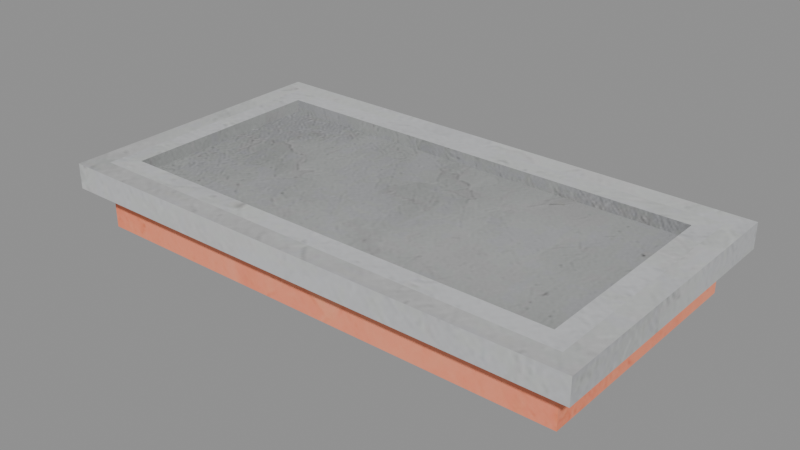 # Source: NQ-CITY-07.blend  (saved by Blender 5.2.45; exported with 4.5.12 LTS)
import bpy
from mathutils import Matrix  # noqa: F401  (used for matrix-valued properties, if any)

bpy.ops.wm.read_factory_settings(use_empty=True)
scene = bpy.context.scene
scene.name = 'Scene'

# ---- images (referenced by path relative to the original .blend; pixels are not part of the script)
import os
ASSET_DIR = os.environ.get("B2B_ASSET_DIR", "")  # directory of the original .blend (textures are referenced by path, not embedded)
HERE = os.path.dirname(os.path.abspath(__file__))  # packed textures are extracted next to this script under _unpacked/

def load_image(name, relpath, width, height, colorspace="sRGB"):
    """Load a texture the original file referenced (path relative to the .blend, or extracted next to this script)."""
    p = next((c for c in (os.path.join(HERE, relpath), os.path.join(ASSET_DIR, relpath)) if relpath and os.path.exists(c)), "")
    if p:
        img = bpy.data.images.load(p, check_existing=True)
        img.name = name
    else:  # same state as the original file: an image datablock whose file is absent (Cycles renders it pink)
        img = bpy.data.images.new(name, width, height)
        img.source = "FILE"
        img.filepath = "//" + (relpath or name)
    img.colorspace_settings.name = colorspace
    return img
img_image_0 = load_image('Image_0', '_unpacked/supplied_city_0_color.a5fd6ad7.png', 1024, 1024, 'sRGB')

# ---- materials (node trees are filled in below, after node groups)
mat_atlas = bpy.data.materials.new('Atlas')
mat_atlas.diffuse_color = (1.0, 1.0, 1.0, 1.0)

# ---- material node trees
mat_atlas.use_nodes = True; mat_atlas.node_tree.nodes.clear()
_N = mat_atlas.node_tree.nodes; _L = mat_atlas.node_tree.links
n0 = _N.new('ShaderNodeBsdfPrincipled'); n0.name = 'Principled BSDF'; n0.location = (10, 300)
n0.inputs[2].default_value = 0.0
n0.inputs[10].default_value = 0.005
n0.inputs[13].default_value = 0.0
n1 = _N.new('ShaderNodeOutputMaterial'); n1.name = 'Material Output'; n1.location = (300, 300)
n2 = _N.new('ShaderNodeTexImage'); n2.name = 'Image Texture'; n2.location = (-440, 210)
n2.label = 'BASE COLOR'
n2.image = img_image_0
_L.new(n0.outputs[0], n1.inputs[0])
_L.new(n2.outputs[0], n0.inputs[0])
n1.is_active_output = True

# ---- meshes
me_object001_atlas_0 = bpy.data.meshes.new('Object001_Atlas_0')
me_object001_atlas_0.from_pydata([(11.1, 5.592, 1.86), (11.1, -5.592, 1.86), (11.1, -5.592, 3.267e-06), (11.1, 5.592, 0.0), (-10.21, -4.675, 3.0), (-10.21, -4.675, 2.434), (-10.21, 4.675, 2.434), (-10.21, 4.675, 3.0), (11.1, 5.592, 3.0), (-11.1, 5.592, 3.0), (10.21, -4.675, 3.0), (10.21, -4.675, 2.434), (-10.21, -4.675, 2.434), (10.21, 4.675, 3.0), (10.21, 4.675, 2.434), (10.21, -4.675, 2.434), (-10.21, -4.675, 2.434), (10.21, -4.675, 2.434), (10.21, 4.675, 2.434), (-10.21, 4.675, 3.0), (-10.21, 4.675, 2.434), (10.21, 4.675, 2.434), (-11.1, 5.592, 1.86), (-11.1, -5.592, 1.86), (-12.0, -6.5, 1.86), (12.0, 6.5, 1.86), (11.1, 5.592, 1.86), (-12.0, 6.5, 1.86), (12.0, -6.5, 1.86), (11.1, -5.592, 1.86), (-10.21, 4.675, 2.434), (-10.21, 4.675, 3.0), (10.21, -4.675, 3.0), (-11.1, -5.592, 3.0), (-10.21, -4.675, 3.0), (11.1, -5.592, 1.86), (-11.1, -5.592, 1.86), (-11.1, -5.592, 3.267e-06), (-10.21, -4.675, 3.0), (10.21, -4.675, 3.0), (-10.21, -4.675, 3.0), (-11.1, -5.592, 3.0), (-11.1, 5.592, 1.86), (11.1, 5.592, 1.86), (11.1, 5.592, 0.0), (10.21, 4.675, 3.0), (11.1, 5.592, 3.0), (10.21, 4.675, 3.0), (11.1, -5.592, 3.0), (10.21, 4.675, 3.0), (-11.1, 5.592, 0.0), (11.1, -5.592, 3.267e-06), (-12.0, -6.5, 3.0), (-11.1, -5.592, 3.0), (-12.0, 6.5, 3.0), (-11.1, 5.592, 3.0), (-11.1, 5.592, 3.0), (-11.1, -5.592, 3.0), (-11.1, -5.592, 1.86), (-11.1, 5.592, 1.86), (11.1, 5.592, 3.0), (-11.1, 5.592, 3.0), (-11.1, 5.592, 1.86), (11.1, 5.592, 3.0), (11.1, -5.592, 3.0), (12.0, -6.5, 3.0), (11.1, -5.592, 1.86), (-11.1, -5.592, 1.86), (-11.1, -5.592, 3.0), (11.1, 5.592, 1.86), (11.1, -5.592, 1.86), (11.1, -5.592, 3.0), (11.1, 5.592, 1.86), (-12.0, -6.5, 3.0), (-12.0, -6.5, 1.86), (12.0, -6.5, 1.86), (12.0, 6.5, 3.0), (11.1, -5.592, 3.0), (11.1, 5.592, 3.0), (12.0, -6.5, 3.0), (12.0, -6.5, 3.0), (12.0, -6.5, 1.86), (12.0, 6.5, 1.86), (-12.0, 6.5, 3.0), (-12.0, 6.5, 1.86), (-12.0, -6.5, 1.86), (-12.0, -6.5, 3.0), (12.0, 6.5, 3.0), (12.0, 6.5, 1.86), (-12.0, 6.5, 1.86), (-12.0, 6.5, 3.0), (12.0, 6.5, 3.0), (-11.1, -5.592, 1.86), (-11.1, 5.592, 1.86), (-11.1, 5.592, 0.0), (-11.1, -5.592, 3.267e-06)], [], [(0, 1, 2), (2, 3, 0), (4, 5, 6), (7, 8, 9), (10, 11, 12), (13, 14, 15), (16, 17, 18), (19, 20, 21), (22, 23, 24), (25, 26, 22), (25, 22, 27), (28, 24, 23), (28, 23, 29), (24, 27, 22), (25, 29, 26), (18, 30, 16), (6, 31, 4), (15, 32, 13), (33, 34, 9), (34, 7, 9), (35, 36, 37), (12, 38, 10), (39, 40, 41), (42, 43, 44), (21, 45, 19), (46, 47, 48), (47, 39, 48), (39, 41, 48), (7, 49, 8), (44, 50, 42), (37, 51, 35), (52, 53, 54), (53, 55, 54), (56, 57, 58), (58, 59, 56), (60, 61, 62), (63, 64, 65), (66, 67, 68), (69, 70, 71), (62, 72, 60), (73, 74, 75), (55, 76, 54), (55, 63, 76), (52, 64, 53), (25, 28, 29), (68, 77, 66), (65, 76, 63), (71, 78, 69), (52, 65, 64), (75, 79, 73), (80, 81, 82), (83, 84, 85), (85, 86, 83), (87, 88, 89), (89, 90, 87), (82, 91, 80), (92, 93, 94), (92, 94, 95)])
_uv = me_object001_atlas_0.uv_layers.new(name='UVMap')
_uv.uv.foreach_set('vector', [0.3766, 0.3489, 0.257, 0.3489, 0.257, 0.3692, 0.257, 0.3692, 0.3766, 0.3692, 0.3766, 0.3489, 0.7637, 0.1326, 0.7637, 0.1393, 0.8722, 0.1393, 0.7188, 0.01204, 0.7258, 0.1772, 0.7258, 0.005163, 0.7549, 0.01425, 0.7549, 0.02095, 0.9937, 0.02095, 0.7616, 0.1326, 0.7549, 0.1326, 0.7549, 0.2411, 0.7549, 0.1315, 0.9937, 0.1315, 0.9937, 0.02302, 0.9937, 0.01218, 0.9937, 0.005483, 0.7549, 0.005483, 0.5285, 0.1177, 0.5285, 0.03174, 0.5215, 0.02476, 0.7074, 0.1247, 0.7005, 0.1177, 0.5285, 0.1177, 0.7074, 0.1247, 0.5285, 0.1177, 0.5215, 0.1247, 0.7074, 0.02476, 0.5215, 0.02476, 0.5285, 0.03174, 0.7074, 0.02476, 0.5285, 0.03174, 0.7005, 0.03174, 0.5215, 0.02476, 0.5215, 0.1247, 0.5285, 0.1177, 0.7074, 0.1247, 0.7005, 0.03174, 0.7005, 0.1177, 0.9937, 0.02302, 0.7549, 0.02302, 0.7549, 0.1315, 0.8722, 0.1393, 0.8722, 0.1326, 0.7637, 0.1326, 0.7549, 0.2411, 0.7616, 0.2411, 0.7616, 0.1326, 0.6398, 0.005163, 0.6469, 0.01204, 0.7258, 0.005163, 0.6469, 0.01204, 0.7188, 0.01204, 0.7258, 0.005163, 0.4961, 0.3901, 0.257, 0.3901, 0.257, 0.4104, 0.9937, 0.02095, 0.9937, 0.01425, 0.7549, 0.01425, 0.708, 0.02011, 0.708, 0.1784, 0.7151, 0.1852, 0.4961, 0.4119, 0.257, 0.4119, 0.257, 0.4322, 0.7549, 0.005483, 0.7549, 0.01218, 0.9937, 0.01218, 0.6291, 0.01323, 0.6361, 0.02011, 0.7151, 0.01323, 0.6361, 0.02011, 0.708, 0.02011, 0.7151, 0.01323, 0.708, 0.02011, 0.7151, 0.1852, 0.7151, 0.01323, 0.7188, 0.01204, 0.7188, 0.1703, 0.7258, 0.1772, 0.257, 0.4322, 0.4961, 0.4322, 0.4961, 0.4119, 0.257, 0.4104, 0.4961, 0.4104, 0.4961, 0.3901, 0.5215, 0.2471, 0.5285, 0.2401, 0.5215, 0.1471, 0.5285, 0.2401, 0.5285, 0.1541, 0.5215, 0.1471, 0.8211, 0.9696, 0.7988, 0.9696, 0.7988, 0.9719, 0.7988, 0.9719, 0.8211, 0.9719, 0.8211, 0.9696, 0.8409, 0.972, 0.7962, 0.972, 0.7962, 0.9743, 0.7005, 0.1541, 0.7005, 0.2401, 0.7074, 0.2471, 0.7962, 0.977, 0.8409, 0.977, 0.8409, 0.9747, 0.7984, 0.9719, 0.7984, 0.9496, 0.7961, 0.9496, 0.7962, 0.9743, 0.8409, 0.9743, 0.8409, 0.972, 0.7074, 0.1355, 0.7074, 0.1265, 0.5215, 0.1265, 0.5285, 0.1541, 0.7074, 0.1471, 0.5215, 0.1471, 0.5285, 0.1541, 0.7005, 0.1541, 0.7074, 0.1471, 0.5215, 0.2471, 0.7005, 0.2401, 0.5285, 0.2401, 0.7074, 0.1247, 0.7074, 0.02476, 0.7005, 0.03174, 0.8409, 0.9747, 0.7962, 0.9747, 0.7962, 0.977, 0.7074, 0.2471, 0.7074, 0.1471, 0.7005, 0.1541, 0.7961, 0.9496, 0.7961, 0.9719, 0.7984, 0.9719, 0.5215, 0.2471, 0.7074, 0.2471, 0.7005, 0.2401, 0.5215, 0.1265, 0.5215, 0.1355, 0.7074, 0.1355, 0.5215, 0.004164, 0.5215, 0.01311, 0.6214, 0.01311, 0.5215, 0.01492, 0.5215, 0.02386, 0.6214, 0.02386, 0.6214, 0.02386, 0.6214, 0.01492, 0.5215, 0.01492, 0.5215, 0.1373, 0.5215, 0.1462, 0.7074, 0.1462, 0.7074, 0.1462, 0.7074, 0.1373, 0.5215, 0.1373, 0.6214, 0.01311, 0.6214, 0.004164, 0.5215, 0.004164, 0.257, 0.3901, 0.4961, 0.4119, 0.4961, 0.4322, 0.257, 0.3901, 0.4961, 0.4322, 0.257, 0.4104])
me_object001_atlas_0.materials.append(mat_atlas)
me_object001_atlas_0.update()
me_object001_atlas_0.normals_split_custom_set([tuple(v) for v in zip(*[iter([1.0, 0.0, 0.0, 1.0, 0.0, 0.0, 1.0, 0.0, 0.0, 1.0, 0.0, 0.0, 1.0, 0.0, 0.0, 1.0, 0.0, 0.0, 1.0, 6.615e-08, 0.0, 1.0, 6.615e-08, 0.0, 1.0, 6.615e-08, 0.0, 0.0, 1.56e-06, 1.0, 0.0, 1.56e-06, 1.0, 0.0, 1.56e-06, 1.0, 0.0, 1.0, 0.0, 0.0, 1.0, 0.0, 0.0, 1.0, 0.0, -1.0, -1.141e-07, 0.0, -1.0, -1.141e-07, 0.0, -1.0, -1.141e-07, 0.0, 0.0, 1.53e-07, 1.0, 0.0, 1.53e-07, 1.0, 0.0, 1.53e-07, 1.0, 0.0, -1.0, -1.321e-06, 0.0, -1.0, -1.321e-06, 0.0, -1.0, -1.321e-06, 4.969e-07, -2.984e-07, -1.0, 4.969e-07, -2.984e-07, -1.0, 4.969e-07, -2.984e-07, -1.0, 0.0, -6.565e-07, -1.0, 0.0, -6.565e-07, -1.0, 0.0, -6.565e-07, -1.0, 0.0, -6.565e-07, -1.0, 0.0, -6.565e-07, -1.0, 0.0, -6.565e-07, -1.0, 0.0, 0.0, -1.0, 0.0, 0.0, -1.0, 0.0, 0.0, -1.0, 0.0, 0.0, -1.0, 0.0, 0.0, -1.0, 0.0, 0.0, -1.0, 0.0, -3.026e-07, -1.0, 0.0, -3.026e-07, -1.0, 0.0, -3.026e-07, -1.0, -3.786e-07, -2.984e-07, -1.0, -3.786e-07, -2.984e-07, -1.0, -3.786e-07, -2.984e-07, -1.0, 0.0, 1.53e-07, 1.0, 0.0, 1.53e-07, 1.0, 0.0, 1.53e-07, 1.0, 1.0, -1.513e-07, 0.0, 1.0, -1.513e-07, 0.0, 1.0, -1.513e-07, 0.0, -1.0, 2.896e-08, 0.0, -1.0, 2.896e-08, 0.0, -1.0, 2.896e-08, 0.0, -7.682e-07, 3.624e-07, 1.0, -7.682e-07, 3.624e-07, 1.0, -7.682e-07, 3.624e-07, 1.0, -5.169e-07, 2.805e-07, 1.0, -5.169e-07, 2.805e-07, 1.0, -5.169e-07, 2.805e-07, 1.0, 0.0, -1.0, 0.0, 0.0, -1.0, 0.0, 0.0, -1.0, 0.0, 0.0, 1.0, 0.0, 0.0, 1.0, 0.0, 0.0, 1.0, 0.0, 0.0, 0.0, 1.0, 0.0, 0.0, 1.0, 0.0, 0.0, 1.0, 0.0, 1.0, 0.0, 0.0, 1.0, 0.0, 0.0, 1.0, 0.0, 0.0, -1.0, 0.0, 0.0, -1.0, 0.0, 0.0, -1.0, 0.0, 1.152e-06, 3.624e-07, 1.0, 1.152e-06, 3.624e-07, 1.0, 1.152e-06, 3.624e-07, 1.0, -2.297e-07, 2.805e-07, 1.0, -2.297e-07, 2.805e-07, 1.0, -2.297e-07, 2.805e-07, 1.0, 0.0, 0.0, 1.0, 0.0, 0.0, 1.0, 0.0, 0.0, 1.0, 0.0, 1.56e-06, 1.0, 0.0, 1.56e-06, 1.0, 0.0, 1.56e-06, 1.0, 0.0, 1.0, -3.695e-07, 0.0, 1.0, -3.695e-07, 0.0, 1.0, -3.695e-07, -4.296e-08, -1.0, 1.109e-06, -4.296e-08, -1.0, 1.109e-06, -4.296e-08, -1.0, 1.109e-06, -6.514e-07, 3.118e-07, 1.0, -6.514e-07, 3.118e-07, 1.0, -6.514e-07, 3.118e-07, 1.0, 8.991e-07, 3.624e-07, 1.0, 8.991e-07, 3.624e-07, 1.0, 8.991e-07, 3.624e-07, 1.0, 1.0, 0.0, 0.0, 1.0, 0.0, 0.0, 1.0, 0.0, 0.0, 1.0, -1.496e-07, 0.0, 1.0, -1.496e-07, 0.0, 1.0, -1.496e-07, 0.0, 0.0, -1.0, 6.031e-07, 0.0, -1.0, 6.031e-07, 0.0, -1.0, 6.031e-07, 3.786e-07, 3.624e-07, 1.0, 3.786e-07, 3.624e-07, 1.0, 3.786e-07, 3.624e-07, 1.0, 0.0, 1.0, -6.031e-07, 0.0, 1.0, -6.031e-07, 0.0, 1.0, -6.031e-07, -1.0, 0.0, 0.0, -1.0, 0.0, 0.0, -1.0, 0.0, 0.0, 0.0, -1.0, 1.809e-06, 0.0, -1.0, 1.809e-06, 0.0, -1.0, 1.809e-06, 0.0, -1.0, 0.0, 0.0, -1.0, 0.0, 0.0, -1.0, 0.0, 0.0, 0.0, 1.0, 0.0, 0.0, 1.0, 0.0, 0.0, 1.0, 0.0, 0.0, 1.0, 0.0, 0.0, 1.0, 0.0, 0.0, 1.0, 0.0, 0.0, 1.0, 0.0, 0.0, 1.0, 0.0, 0.0, 1.0, -1.018e-07, -3.026e-07, -1.0, -1.018e-07, -3.026e-07, -1.0, -1.018e-07, -3.026e-07, -1.0, 0.0, 1.0, -6.031e-07, 0.0, 1.0, -6.031e-07, 0.0, 1.0, -6.031e-07, -7.735e-07, 3.118e-07, 1.0, -7.735e-07, 3.118e-07, 1.0, -7.735e-07, 3.118e-07, 1.0, -1.0, -1.496e-07, 0.0, -1.0, -1.496e-07, 0.0, -1.0, -1.496e-07, 0.0, 0.0, 0.0, 1.0, 0.0, 0.0, 1.0, 0.0, 0.0, 1.0, 0.0, -1.0, 0.0, 0.0, -1.0, 0.0, 0.0, -1.0, 0.0, 1.0, 6.436e-08, 0.0, 1.0, 6.436e-08, 0.0, 1.0, 6.436e-08, 0.0, -1.0, -6.436e-08, 0.0, -1.0, -6.436e-08, 0.0, -1.0, -6.436e-08, 0.0, -1.0, 0.0, 0.0, -1.0, 0.0, 0.0, -1.0, 0.0, 0.0, 0.0, 1.0, 0.0, 0.0, 1.0, 0.0, 0.0, 1.0, 0.0, 0.0, 1.0, 0.0, 0.0, 1.0, 0.0, 0.0, 1.0, 0.0, 1.0, -1.287e-07, 0.0, 1.0, -1.287e-07, 0.0, 1.0, -1.287e-07, 0.0, -1.0, 0.0, 0.0, -1.0, 0.0, 0.0, -1.0, 0.0, 0.0, -1.0, 1.83e-09, 0.0, -1.0, 1.83e-09, 0.0, -1.0, 1.83e-09, 0.0])] * 3)])

# ---- objects
ob_object001_atlas_0 = bpy.data.objects.new('Object001_Atlas_0', me_object001_atlas_0)

# ---- transforms, parenting, visibility, modifiers, constraints
ob_object001_atlas_0.location = (0.0, 0.0, 0.0)
ob_object001_atlas_0.rotation_mode = 'QUATERNION'
ob_object001_atlas_0.rotation_quaternion = (1.0, 0.0, 0.0, 0.0)

# ---- collection membership
scene.collection.objects.link(ob_object001_atlas_0)

# ---- scene / render settings (as saved in the file)
scene.frame_start = 1; scene.frame_end = 250; scene.frame_set(1)
scene.render.engine = 'BLENDER_EEVEE_NEXT'
scene.render.bake_bias = 0.0
scene.render.bake_samples = 0
scene.render.compositor_device = 'GPU'
scene.eevee.use_volume_custom_range = False
scene.eevee.fast_gi_thickness_near = 0.1
scene.eevee.fast_gi_thickness_far = 0.0
scene.eevee.ray_tracing_options.screen_trace_thickness = 0.1
bpy.context.view_layer.update()

# ---- added for rendering (the .blend has no active camera and no usable light): camera, sun + grey world if the file has none
cam_auto = bpy.data.cameras.new('AutoCamera')
cam_auto.lens = 50.0
cam_auto.sensor_width = 36.0
cam_auto.clip_end = 1000.0
ob_auto_camera = bpy.data.objects.new('AutoCamera', cam_auto)
scene.collection.objects.link(ob_auto_camera)
ob_auto_camera.location = (25.4058, -30.487, 21.8246)
ob_auto_camera.rotation_euler = (1.09748, -7.21219e-08, 0.694738)
scene.camera = ob_auto_camera
light_auto_sun = bpy.data.lights.new('AutoSun', 'SUN')
light_auto_sun.energy = 3.0
light_auto_sun.angle = 0.0523599
ob_auto_sun = bpy.data.objects.new('AutoSun', light_auto_sun)
scene.collection.objects.link(ob_auto_sun)
ob_auto_sun.rotation_euler = (0.872665, 0.174533, 0.523599)
if scene.world is None:
    world_auto = bpy.data.worlds.new('AutoWorld')
    world_auto.color = (0.3, 0.3, 0.3)
    scene.world = world_auto
bpy.context.view_layer.update()
